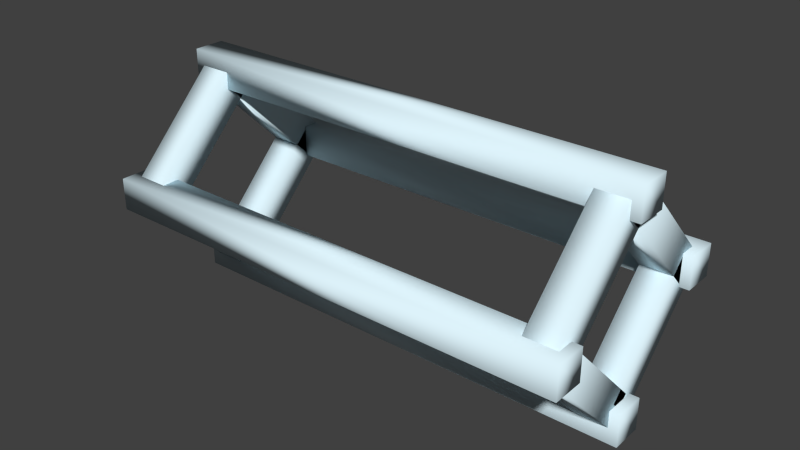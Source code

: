 # Source: turret.blend  (saved by Blender 4.3.34; exported with 4.5.12 LTS)
import bpy
from mathutils import Matrix  # noqa: F401  (used for matrix-valued properties, if any)

bpy.ops.wm.read_factory_settings(use_empty=True)
scene = bpy.context.scene
scene.name = 'Scene'

# ---- materials (node trees are filled in below, after node groups)
mat_material_001 = bpy.data.materials.new('Material.001')
mat_material_001.alpha_threshold = 0.0
mat_material_001.use_transparent_shadow = False
mat_material_001.diffuse_color = (0.7305, 0.8963, 0.9647, 1.0)
mat_material_001.specular_color = (0.7305, 0.8963, 0.9647)
mat_material_001.roughness = 0.5
mat_material_001.specular_intensity = 0.2
mat_material_001.line_color = (0.0, 0.0, 0.0, 1.0)

# ---- material node trees

# ---- world
world_world = bpy.data.worlds.new('World'); scene.world = world_world
world_world.color = (0.05088, 0.05088, 0.05088)
world_world.use_sun_shadow = False
world_world.sun_shadow_jitter_overblur = 0.0
world_world.cycles.sampling_method = 'MANUAL'
world_world.cycles.sample_map_resolution = 256

# ---- meshes
me_cube_021 = bpy.data.meshes.new('Cube.021')
me_cube_021.from_pydata([(18.6, 2.081, -0.7871), (18.6, 0.08097, -0.7871), (16.6, 0.08097, -0.7871), (16.6, 2.081, -0.7871), (18.6, 2.081, 1.213), (18.6, 0.08096, 1.213), (16.6, 0.08097, 1.213), (16.6, 2.081, 1.213), (18.6, 1.752, -0.2238), (18.6, 1.752, 8.506), (16.6, 1.752, 8.506), (16.6, 1.752, -0.2238), (18.6, 2.21, -0.2238), (18.6, 2.21, 8.506), (16.6, 2.21, 8.506), (16.6, 2.21, -0.2238), (18.6, -0.1766, 0.3374), (18.6, -0.1766, 9.068), (16.6, -0.1766, 9.068), (16.6, -0.1766, 0.3374), (18.6, 0.2815, 0.3374), (18.6, 0.2815, 9.068), (16.6, 0.2815, 9.068), (16.6, 0.2815, 0.3374), (18.6, 1.959, 7.66), (18.6, -0.04098, 7.66), (16.6, -0.04098, 7.66), (16.6, 1.959, 7.66), (18.6, 1.959, 9.66), (18.6, -0.04099, 9.66), (16.6, -0.04098, 9.66), (16.6, 1.959, 9.66), (-8.6, 2.081, -0.7871), (-8.6, 0.08097, -0.7871), (-10.6, 0.08097, -0.7871), (-10.6, 2.081, -0.7871), (-8.6, 2.081, 1.213), (-8.6, 0.08096, 1.213), (-10.6, 0.08097, 1.213), (-10.6, 2.081, 1.213), (-8.6, 1.752, -0.2238), (-8.6, 1.752, 8.506), (-10.6, 1.752, 8.506), (-10.6, 1.752, -0.2238), (-8.6, 2.21, -0.2238), (-8.6, 2.21, 8.506), (-10.6, 2.21, 8.506), (-10.6, 2.21, -0.2238), (-8.6, -0.1766, 0.3374), (-8.6, -0.1766, 9.068), (-10.6, -0.1766, 9.068), (-10.6, -0.1766, 0.3374), (-8.6, 0.2815, 0.3374), (-8.6, 0.2815, 9.068), (-10.6, 0.2815, 9.068), (-10.6, 0.2815, 0.3374), (-8.6, 1.959, 7.66), (-8.6, -0.04098, 7.66), (-10.6, -0.04098, 7.66), (-10.6, 1.959, 7.66), (-8.6, 1.959, 9.66), (-8.6, -0.04099, 9.66), (-10.6, -0.04098, 9.66), (-10.6, 1.959, 9.66), (19.2, -0.01184, 7.508), (19.2, -0.3332, 8.911), (-11.2, -0.3332, 8.911), (-11.2, -0.01184, 7.508), (19.2, 0.3096, 8.911), (19.2, -0.01184, 10.31), (-11.2, -0.01184, 10.31), (-11.2, 0.3096, 8.911), (19.2, 2.045, -1.471), (19.2, 1.724, -0.06769), (-11.2, 1.724, -0.06769), (-11.2, 2.045, -1.471), (19.2, 2.367, -0.06769), (19.2, 2.045, 1.335), (-11.2, 2.045, 1.335), (-11.2, 2.367, -0.06769), (19.2, 2.045, 7.508), (19.2, 1.724, 8.911), (-11.2, 1.724, 8.911), (-11.2, 2.045, 7.508), (19.2, 2.367, 8.911), (19.2, 2.045, 10.31), (-11.2, 2.045, 10.31), (-11.2, 2.367, 8.911), (19.2, -0.01184, -1.471), (19.2, -0.3332, -0.06769), (-11.2, -0.3332, -0.06769), (-11.2, -0.01184, -1.471), (19.2, 0.3096, -0.06769), (19.2, -0.01184, 1.335), (-11.2, -0.01184, 1.335), (-11.2, 0.3096, -0.06769)], [], [(0, 1, 2, 3), (4, 7, 6, 5), (0, 4, 5, 1), (1, 5, 6, 2), (2, 6, 7, 3), (4, 0, 3, 7), (8, 9, 10, 11), (12, 15, 14, 13), (8, 12, 13, 9), (9, 13, 14, 10), (10, 14, 15, 11), (12, 8, 11, 15), (16, 17, 18, 19), (20, 23, 22, 21), (16, 20, 21, 17), (17, 21, 22, 18), (18, 22, 23, 19), (20, 16, 19, 23), (24, 25, 26, 27), (28, 31, 30, 29), (24, 28, 29, 25), (25, 29, 30, 26), (26, 30, 31, 27), (28, 24, 27, 31), (32, 33, 34, 35), (36, 39, 38, 37), (32, 36, 37, 33), (33, 37, 38, 34), (34, 38, 39, 35), (36, 32, 35, 39), (40, 41, 42, 43), (44, 47, 46, 45), (40, 44, 45, 41), (41, 45, 46, 42), (42, 46, 47, 43), (44, 40, 43, 47), (48, 49, 50, 51), (52, 55, 54, 53), (48, 52, 53, 49), (49, 53, 54, 50), (50, 54, 55, 51), (52, 48, 51, 55), (56, 57, 58, 59), (60, 63, 62, 61), (56, 60, 61, 57), (57, 61, 62, 58), (58, 62, 63, 59), (60, 56, 59, 63), (64, 65, 66, 67), (68, 71, 70, 69), (64, 68, 69, 65), (65, 69, 70, 66), (66, 70, 71, 67), (68, 64, 67, 71), (72, 73, 74, 75), (76, 79, 78, 77), (72, 76, 77, 73), (73, 77, 78, 74), (74, 78, 79, 75), (76, 72, 75, 79), (80, 81, 82, 83), (84, 87, 86, 85), (80, 84, 85, 81), (81, 85, 86, 82), (82, 86, 87, 83), (84, 80, 83, 87), (88, 89, 90, 91), (92, 95, 94, 93), (88, 92, 93, 89), (89, 93, 94, 90), (90, 94, 95, 91), (92, 88, 91, 95)])
me_cube_021.polygons.foreach_set('use_smooth', [True] * 72)
me_cube_021.materials.append(mat_material_001)
me_cube_021.use_remesh_preserve_volume = False
me_cube_021.use_remesh_preserve_attributes = False
me_cube_021.use_mirror_vertex_groups = False
me_cube_021.update()

# ---- objects
ob_cube_005 = bpy.data.objects.new('Cube.005', me_cube_021)

# ---- transforms, parenting, visibility, modifiers, constraints
ob_cube_005.location = (3.388e-21, 0.0, 9.537e-07)
ob_cube_005.rotation_euler = (0.7854, 0.0, 0.0)
ob_cube_005.scale = (1.25, 5.5, 1.26)
ob_cube_005.lineart.crease_threshold = 0.0

# ---- collection membership
scene.collection.objects.link(ob_cube_005)

# ---- scene / render settings (as saved in the file)
scene.frame_start = 1; scene.frame_end = 250; scene.frame_set(0)
scene.render.engine = 'BLENDER_EEVEE_NEXT'
scene.render.image_settings.color_mode = 'RGB'
scene.render.image_settings.compression = 90
scene.render.resolution_percentage = 50
scene.render.dither_intensity = 0.0
scene.render.use_border = True
scene.render.border_min_x = 0.1599
scene.render.border_max_x = 0.7591
scene.render.border_max_y = 0.9354
scene.render.bake_margin = 2
scene.render.bake_bias = 0.0
scene.cycles.use_denoising = False
scene.cycles.samples = 10
scene.cycles.sampling_pattern = 'TABULATED_SOBOL'
scene.cycles.light_sampling_threshold = 0.0
scene.cycles.use_adaptive_sampling = False
scene.cycles.use_light_tree = False
scene.cycles.blur_glossy = 0.0
scene.cycles.volume_bounces = 1
scene.cycles.pixel_filter_type = 'GAUSSIAN'
scene.cycles.sample_clamp_indirect = 0.0
scene.view_settings.view_transform = 'Standard'
bpy.context.view_layer.update()

# ---- added for rendering (the .blend has no active camera and no usable light): camera, sun
cam_auto = bpy.data.cameras.new('AutoCamera')
cam_auto.lens = 50.0
cam_auto.sensor_width = 36.0
cam_auto.clip_end = 1000.0
ob_auto_camera = bpy.data.objects.new('AutoCamera', cam_auto)
scene.collection.objects.link(ob_auto_camera)
ob_auto_camera.location = (49.6223, -53.5325, 43.5915)
ob_auto_camera.rotation_euler = (1.09748, -7.21219e-08, 0.694738)
scene.camera = ob_auto_camera
light_auto_sun = bpy.data.lights.new('AutoSun', 'SUN')
light_auto_sun.energy = 3.0
light_auto_sun.angle = 0.0523599
ob_auto_sun = bpy.data.objects.new('AutoSun', light_auto_sun)
scene.collection.objects.link(ob_auto_sun)
ob_auto_sun.rotation_euler = (0.872665, 0.174533, 0.523599)
bpy.context.view_layer.update()

